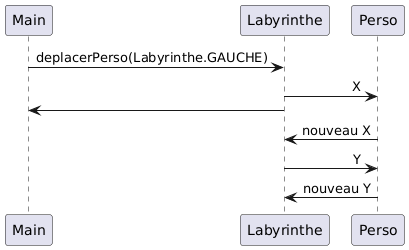

The diagram above was rendered by PlantUML. Its source (embedded in the PNG):
@startuml
/'
participant Participant as Foo
actor       Actor       as Foo1
boundary    Boundary    as Foo2
control     Control     as Foo3
entity      Entity      as Foo4
database    Database    as Foo5
collections Collections as Foo6
queue       Queue       as Foo7
Foo -> Foo1 : To actor 
Foo -> Foo2 : To boundary
Foo -> Foo3 : To control
Foo -> Foo4 : To entity
Foo -> Foo5 : To database
Foo -> Foo6 : To collections
Foo -> Foo7: To queue

'/



skinparam sequenceMessageAlign right


participant Main as Foo
participant Labyrinthe  as Foo1
participant Perso  as Foo2
Foo -> Foo1 : deplacerPerso(Labyrinthe.GAUCHE)
Foo1 -> Foo2 : X
Foo1 -> Foo : 
Foo2 -> Foo1 : nouveau X
Foo1 -> Foo2 : Y
Foo2 -> Foo1 : nouveau Y
@enduml